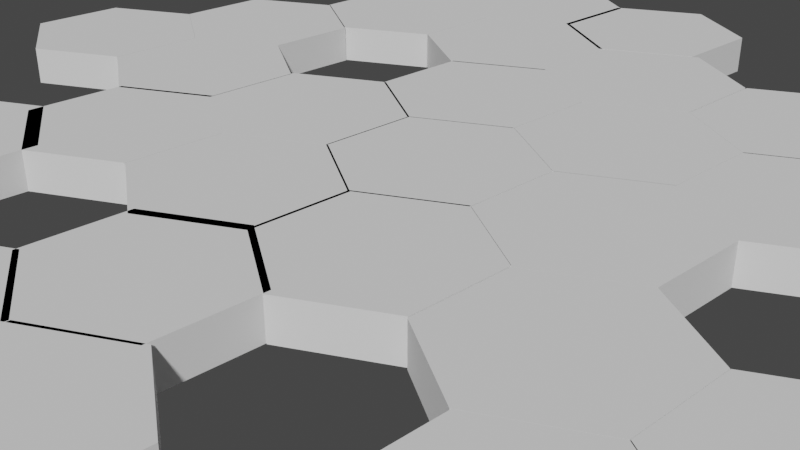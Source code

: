 # Source: collectible.blend  (saved by Blender 2.92.15; exported with 4.5.12 LTS)
import bpy
from mathutils import Matrix  # noqa: F401  (used for matrix-valued properties, if any)

bpy.ops.wm.read_factory_settings(use_empty=True)
scene = bpy.context.scene
scene.name = 'Scene'

# ---- collections
col_collection = bpy.data.collections.new('Collection'); scene.collection.children.link(col_collection)

# ---- world
world_world = bpy.data.worlds.new('World'); scene.world = world_world
world_world.use_nodes = True; world_world.node_tree.nodes.clear()
_N = world_world.node_tree.nodes; _L = world_world.node_tree.links
n0 = _N.new('ShaderNodeOutputWorld'); n0.name = 'World Output'; n0.location = (300, 300)
n1 = _N.new('ShaderNodeBackground'); n1.name = 'Background'; n1.location = (10, 300)
n1.inputs[0].default_value = (0.05088, 0.05088, 0.05088, 1.0)
_L.new(n1.outputs[0], n0.inputs[0])
n0.is_active_output = True
world_world.color = (0.05088, 0.05088, 0.05088)
world_world.use_sun_shadow = False
world_world.sun_shadow_jitter_overblur = 0.0

# ---- cameras
cam_camera = bpy.data.cameras.new('Camera')
cam_camera.clip_end = 100.0
cam_camera.ortho_scale = 7.314

# ---- meshes
me_cylinder_016 = bpy.data.meshes.new('Cylinder.016')
me_cylinder_016.from_pydata([(0.0, 1.27, -0.25), (0.0, 1.27, 0.25), (1.1, 0.635, -0.25), (1.1, 0.635, 0.25), (1.1, -0.635, -0.25), (1.1, -0.635, 0.25), (-1.11e-07, -1.27, -0.25), (-1.11e-07, -1.27, 0.25), (-1.1, -0.635, -0.25), (-1.1, -0.635, 0.25), (-1.1, 0.635, -0.25), (-1.1, 0.635, 0.25), (-6.649, -2.536, -0.25), (-6.649, -2.536, 0.25), (-5.549, -3.171, -0.25), (-5.549, -3.171, 0.25), (-5.549, -4.441, -0.25), (-5.549, -4.441, 0.25), (-6.649, -5.076, -0.25), (-6.649, -5.076, 0.25), (-7.749, -4.441, -0.25), (-7.749, -4.441, 0.25), (-7.749, -3.171, -0.25), (-7.749, -3.171, 0.25), (-4.44, -2.528, -0.25), (-4.44, -2.528, 0.25), (-3.34, -3.163, -0.25), (-3.34, -3.163, 0.25), (-3.34, -4.433, -0.25), (-3.34, -4.433, 0.25), (-4.44, -5.068, -0.25), (-4.44, -5.068, 0.25), (-5.54, -4.433, -0.25), (-5.54, -4.433, 0.25), (-5.54, -3.163, -0.25), (-5.54, -3.163, 0.25), (-5.553, -0.6293, -0.25), (-5.553, -0.6293, 0.25), (-4.453, -1.264, -0.25), (-4.453, -1.264, 0.25), (-4.453, -2.534, -0.25), (-4.453, -2.534, 0.25), (-5.553, -3.169, -0.25), (-5.553, -3.169, 0.25), (-6.653, -2.534, -0.25), (-6.653, -2.534, 0.25), (-6.653, -1.264, -0.25), (-6.653, -1.264, 0.25), (-5.545, -4.427, -0.25), (-5.545, -4.427, 0.25), (-4.445, -5.062, -0.25), (-4.445, -5.062, 0.25), (-4.445, -6.332, -0.25), (-4.445, -6.332, 0.25), (-5.545, -6.967, -0.25), (-5.545, -6.967, 0.25), (-6.645, -6.332, -0.25), (-6.645, -6.332, 0.25), (-6.645, -5.062, -0.25), (-6.645, -5.062, 0.25), (-3.331, -0.6255, -0.25), (-3.331, -0.6255, 0.25), (-2.231, -1.261, -0.25), (-2.231, -1.261, 0.25), (-2.231, -2.531, -0.25), (-2.231, -2.531, 0.25), (-3.331, -3.166, -0.25), (-3.331, -3.166, 0.25), (-4.431, -2.531, -0.25), (-4.431, -2.531, 0.25), (-4.431, -1.261, -0.25), (-4.431, -1.261, 0.25), (-4.453, -6.312, -0.25), (-4.453, -6.312, 0.25), (-3.353, -6.947, -0.25), (-3.353, -6.947, 0.25), (-3.353, -8.217, -0.25), (-3.353, -8.217, 0.25), (-4.453, -8.852, -0.25), (-4.453, -8.852, 0.25), (-5.553, -8.217, -0.25), (-5.553, -8.217, 0.25), (-5.553, -6.947, -0.25), (-5.553, -6.947, 0.25), (-2.235, 1.281, -0.25), (-2.235, 1.281, 0.25), (-1.135, 0.6465, -0.25), (-1.135, 0.6465, 0.25), (-1.135, -0.6235, -0.25), (-1.135, -0.6235, 0.25), (-2.235, -1.259, -0.25), (-2.235, -1.259, 0.25), (-3.334, -0.6235, -0.25), (-3.334, -0.6235, 0.25), (-3.334, 0.6465, -0.25), (-3.334, 0.6465, 0.25), (-3.331, -4.424, -0.25), (-3.331, -4.424, 0.25), (-2.231, -5.059, -0.25), (-2.231, -5.059, 0.25), (-2.231, -6.329, -0.25), (-2.231, -6.329, 0.25), (-3.331, -6.964, -0.25), (-3.331, -6.964, 0.25), (-4.431, -6.329, -0.25), (-4.431, -6.329, 0.25), (-4.431, -5.059, -0.25), (-4.431, -5.059, 0.25), (-1.122, 3.185, -0.25), (-1.122, 3.185, 0.25), (-0.02234, 2.55, -0.25), (-0.02234, 2.55, 0.25), (-0.02234, 1.28, -0.25), (-0.02234, 1.28, 0.25), (-1.122, 0.6455, -0.25), (-1.122, 0.6455, 0.25), (-2.222, 1.28, -0.25), (-2.222, 1.28, 0.25), (-2.222, 2.55, -0.25), (-2.222, 2.55, 0.25), (-2.235, -2.517, -0.25), (-2.235, -2.517, 0.25), (-1.135, -3.152, -0.25), (-1.135, -3.152, 0.25), (-1.135, -4.422, -0.25), (-1.135, -4.422, 0.25), (-2.235, -5.057, -0.25), (-2.235, -5.057, 0.25), (-3.334, -4.422, -0.25), (-3.334, -4.422, 0.25), (-3.334, -3.152, -0.25), (-3.334, -3.152, 0.25), (-0.02847, -2.517, -0.25), (-0.02847, -2.517, 0.25), (1.071, -3.152, -0.25), (1.071, -3.152, 0.25), (1.071, -4.422, -0.25), (1.071, -4.422, 0.25), (-0.02847, -5.057, -0.25), (-0.02847, -5.057, 0.25), (-1.128, -4.422, -0.25), (-1.128, -4.422, 0.25), (-1.128, -3.152, -0.25), (-1.128, -3.152, 0.25), (2.18, -2.509, -0.25), (2.18, -2.509, 0.25), (3.28, -3.144, -0.25), (3.28, -3.144, 0.25), (3.28, -4.414, -0.25), (3.28, -4.414, 0.25), (2.18, -5.049, -0.25), (2.18, -5.049, 0.25), (1.081, -4.414, -0.25), (1.081, -4.414, 0.25), (1.081, -3.144, -0.25), (1.081, -3.144, 0.25), (1.068, -0.6097, -0.25), (1.068, -0.6097, 0.25), (2.168, -1.245, -0.25), (2.168, -1.245, 0.25), (2.168, -2.515, -0.25), (2.168, -2.515, 0.25), (1.068, -3.15, -0.25), (1.068, -3.15, 0.25), (-0.03181, -2.515, -0.25), (-0.03181, -2.515, 0.25), (-0.03181, -1.245, -0.25), (-0.03181, -1.245, 0.25), (-0.02847, -6.332, -0.25), (-0.02847, -6.332, 0.25), (1.071, -6.967, -0.25), (1.071, -6.967, 0.25), (1.071, -8.237, -0.25), (1.071, -8.237, 0.25), (-0.02847, -8.872, -0.25), (-0.02847, -8.872, 0.25), (-1.128, -8.237, -0.25), (-1.128, -8.237, 0.25), (-1.128, -6.967, -0.25), (-1.128, -6.967, 0.25), (2.18, -6.324, -0.25), (2.18, -6.324, 0.25), (3.28, -6.959, -0.25), (3.28, -6.959, 0.25), (3.28, -8.229, -0.25), (3.28, -8.229, 0.25), (2.18, -8.864, -0.25), (2.18, -8.864, 0.25), (1.081, -8.229, -0.25), (1.081, -8.229, 0.25), (1.081, -6.959, -0.25), (1.081, -6.959, 0.25), (1.068, -4.425, -0.25), (1.068, -4.425, 0.25), (2.168, -5.06, -0.25), (2.168, -5.06, 0.25), (2.168, -6.33, -0.25), (2.168, -6.33, 0.25), (1.068, -6.965, -0.25), (1.068, -6.965, 0.25), (-0.03181, -6.33, -0.25), (-0.03181, -6.33, 0.25), (-0.03181, -5.06, -0.25), (-0.03181, -5.06, 0.25), (-1.122, -8.231, -0.25), (-1.122, -8.231, 0.25), (-0.02234, -8.866, -0.25), (-0.02234, -8.866, 0.25), (-0.02234, -10.14, -0.25), (-0.02234, -10.14, 0.25), (-1.122, -10.77, -0.25), (-1.122, -10.77, 0.25), (-2.222, -10.14, -0.25), (-2.222, -10.14, 0.25), (-2.222, -8.866, -0.25), (-2.222, -8.866, 0.25), (-2.235, -6.332, -0.25), (-2.235, -6.332, 0.25), (-1.135, -6.967, -0.25), (-1.135, -6.967, 0.25), (-1.135, -8.237, -0.25), (-1.135, -8.237, 0.25), (-2.235, -8.872, -0.25), (-2.235, -8.872, 0.25), (-3.334, -8.237, -0.25), (-3.334, -8.237, 0.25), (-3.334, -6.967, -0.25), (-3.334, -6.967, 0.25), (-8.826, -6.332, -0.25), (-8.826, -6.332, 0.25), (-7.726, -6.967, -0.25), (-7.726, -6.967, 0.25), (-7.726, -8.237, -0.25), (-7.726, -8.237, 0.25), (-8.826, -8.872, -0.25), (-8.826, -8.872, 0.25), (-9.926, -8.237, -0.25), (-9.926, -8.237, 0.25), (-9.926, -6.967, -0.25), (-9.926, -6.967, 0.25), (-6.617, -6.324, -0.25), (-6.617, -6.324, 0.25), (-5.517, -6.959, -0.25), (-5.517, -6.959, 0.25), (-5.517, -8.229, -0.25), (-5.517, -8.229, 0.25), (-6.617, -8.864, -0.25), (-6.617, -8.864, 0.25), (-7.717, -8.229, -0.25), (-7.717, -8.229, 0.25), (-7.717, -6.959, -0.25), (-7.717, -6.959, 0.25), (-7.729, -4.425, -0.25), (-7.729, -4.425, 0.25), (-6.63, -5.06, -0.25), (-6.63, -5.06, 0.25), (-6.63, -6.33, -0.25), (-6.63, -6.33, 0.25), (-7.729, -6.965, -0.25), (-7.729, -6.965, 0.25), (-8.829, -6.33, -0.25), (-8.829, -6.33, 0.25), (-8.829, -5.06, -0.25), (-8.829, -5.06, 0.25), (-6.634, -9.976, -0.25), (-6.634, -9.976, 0.25), (-5.534, -10.61, -0.25), (-5.534, -10.61, 0.25), (-5.534, -11.88, -0.25), (-5.534, -11.88, 0.25), (-6.634, -12.52, -0.25), (-6.634, -12.52, 0.25), (-7.734, -11.88, -0.25), (-7.734, -11.88, 0.25), (-7.734, -10.61, -0.25), (-7.734, -10.61, 0.25), (-4.425, -9.968, -0.25), (-4.425, -9.968, 0.25), (-3.325, -10.6, -0.25), (-3.325, -10.6, 0.25), (-3.325, -11.87, -0.25), (-3.325, -11.87, 0.25), (-4.425, -12.51, -0.25), (-4.425, -12.51, 0.25), (-5.525, -11.87, -0.25), (-5.525, -11.87, 0.25), (-5.525, -10.6, -0.25), (-5.525, -10.6, 0.25), (-5.566, -8.126, -0.25), (-5.566, -8.126, 0.25), (-4.466, -8.761, -0.25), (-4.466, -8.761, 0.25), (-4.466, -10.03, -0.25), (-4.466, -10.03, 0.25), (-5.566, -10.67, -0.25), (-5.566, -10.67, 0.25), (-6.666, -10.03, -0.25), (-6.666, -10.03, 0.25), (-6.666, -8.761, -0.25), (-6.666, -8.761, 0.25), (-11.02, -9.948, -0.25), (-11.02, -9.948, 0.25), (-9.918, -10.58, -0.25), (-9.918, -10.58, 0.25), (-9.918, -11.85, -0.25), (-9.918, -11.85, 0.25), (-11.02, -12.49, -0.25), (-11.02, -12.49, 0.25), (-12.12, -11.85, -0.25), (-12.12, -11.85, 0.25), (-12.12, -10.58, -0.25), (-12.12, -10.58, 0.25), (-8.809, -9.94, -0.25), (-8.809, -9.94, 0.25), (-7.709, -10.57, -0.25), (-7.709, -10.57, 0.25), (-7.709, -11.84, -0.25), (-7.709, -11.84, 0.25), (-8.809, -12.48, -0.25), (-8.809, -12.48, 0.25), (-9.909, -11.84, -0.25), (-9.909, -11.84, 0.25), (-9.909, -10.57, -0.25), (-9.909, -10.57, 0.25), (-9.922, -8.041, -0.25), (-9.922, -8.041, 0.25), (-8.822, -8.676, -0.25), (-8.822, -8.676, 0.25), (-8.822, -9.946, -0.25), (-8.822, -9.946, 0.25), (-9.922, -10.58, -0.25), (-9.922, -10.58, 0.25), (-11.02, -9.946, -0.25), (-11.02, -9.946, 0.25), (-11.02, -8.676, -0.25), (-11.02, -8.676, 0.25), (-9.965, -0.666, -0.25), (-9.965, -0.666, 0.25), (-8.865, -1.301, -0.25), (-8.865, -1.301, 0.25), (-8.865, -2.571, -0.25), (-8.865, -2.571, 0.25), (-9.965, -3.206, -0.25), (-9.965, -3.206, 0.25), (-11.06, -2.571, -0.25), (-11.06, -2.571, 0.25), (-11.06, -1.301, -0.25), (-11.06, -1.301, 0.25), (-7.756, -0.6581, -0.25), (-7.756, -0.6581, 0.25), (-6.656, -1.293, -0.25), (-6.656, -1.293, 0.25), (-6.656, -2.563, -0.25), (-6.656, -2.563, 0.25), (-7.756, -3.198, -0.25), (-7.756, -3.198, 0.25), (-8.856, -2.563, -0.25), (-8.856, -2.563, 0.25), (-8.856, -1.293, -0.25), (-8.856, -1.293, 0.25), (-8.868, 1.241, -0.25), (-8.868, 1.241, 0.25), (-7.768, 0.6059, -0.25), (-7.768, 0.6059, 0.25), (-7.768, -0.6641, -0.25), (-7.768, -0.6641, 0.25), (-8.868, -1.299, -0.25), (-8.868, -1.299, 0.25), (-9.968, -0.6641, -0.25), (-9.968, -0.6641, 0.25), (-9.968, 0.6059, -0.25), (-9.968, 0.6059, 0.25), (-12.13, -4.481, -0.25), (-12.13, -4.481, 0.25), (-11.03, -5.116, -0.25), (-11.03, -5.116, 0.25), (-11.03, -6.386, -0.25), (-11.03, -6.386, 0.25), (-12.13, -7.021, -0.25), (-12.13, -7.021, 0.25), (-13.23, -6.386, -0.25), (-13.23, -6.386, 0.25), (-13.23, -5.116, -0.25), (-13.23, -5.116, 0.25), (-9.92, -4.473, -0.25), (-9.92, -4.473, 0.25), (-8.82, -5.108, -0.25), (-8.82, -5.108, 0.25), (-8.82, -6.378, -0.25), (-8.82, -6.378, 0.25), (-9.92, -7.013, -0.25), (-9.92, -7.013, 0.25), (-11.02, -6.378, -0.25), (-11.02, -6.378, 0.25), (-11.02, -5.108, -0.25), (-11.02, -5.108, 0.25), (-11.03, -2.574, -0.25), (-11.03, -2.574, 0.25), (-9.932, -3.209, -0.25), (-9.932, -3.209, 0.25), (-9.932, -4.479, -0.25), (-9.932, -4.479, 0.25), (-11.03, -5.114, -0.25), (-11.03, -5.114, 0.25), (-12.13, -4.479, -0.25), (-12.13, -4.479, 0.25), (-12.13, -3.209, -0.25), (-12.13, -3.209, 0.25), (-6.733, 1.241, -0.25), (-6.733, 1.241, 0.25), (-5.633, 0.6059, -0.25), (-5.633, 0.6059, 0.25), (-5.633, -0.6641, -0.25), (-5.633, -0.6641, 0.25), (-6.733, -1.299, -0.25), (-6.733, -1.299, 0.25), (-7.833, -0.6641, -0.25), (-7.833, -0.6641, 0.25), (-7.833, 0.6059, -0.25), (-7.833, 0.6059, 0.25)], [], [(0, 1, 3, 2), (2, 3, 5, 4), (4, 5, 7, 6), (6, 7, 9, 8), (3, 1, 11, 9, 7, 5), (8, 9, 11, 10), (10, 11, 1, 0), (0, 2, 4, 6, 8, 10), (12, 13, 15, 14), (14, 15, 17, 16), (16, 17, 19, 18), (18, 19, 21, 20), (15, 13, 23, 21, 19, 17), (20, 21, 23, 22), (22, 23, 13, 12), (12, 14, 16, 18, 20, 22), (24, 25, 27, 26), (26, 27, 29, 28), (28, 29, 31, 30), (30, 31, 33, 32), (27, 25, 35, 33, 31, 29), (32, 33, 35, 34), (34, 35, 25, 24), (24, 26, 28, 30, 32, 34), (36, 37, 39, 38), (38, 39, 41, 40), (40, 41, 43, 42), (42, 43, 45, 44), (39, 37, 47, 45, 43, 41), (44, 45, 47, 46), (46, 47, 37, 36), (36, 38, 40, 42, 44, 46), (48, 49, 51, 50), (50, 51, 53, 52), (52, 53, 55, 54), (54, 55, 57, 56), (51, 49, 59, 57, 55, 53), (56, 57, 59, 58), (58, 59, 49, 48), (48, 50, 52, 54, 56, 58), (60, 61, 63, 62), (62, 63, 65, 64), (64, 65, 67, 66), (66, 67, 69, 68), (63, 61, 71, 69, 67, 65), (68, 69, 71, 70), (70, 71, 61, 60), (60, 62, 64, 66, 68, 70), (72, 73, 75, 74), (74, 75, 77, 76), (76, 77, 79, 78), (78, 79, 81, 80), (75, 73, 83, 81, 79, 77), (80, 81, 83, 82), (82, 83, 73, 72), (72, 74, 76, 78, 80, 82), (84, 85, 87, 86), (86, 87, 89, 88), (88, 89, 91, 90), (90, 91, 93, 92), (87, 85, 95, 93, 91, 89), (92, 93, 95, 94), (94, 95, 85, 84), (84, 86, 88, 90, 92, 94), (96, 97, 99, 98), (98, 99, 101, 100), (100, 101, 103, 102), (102, 103, 105, 104), (99, 97, 107, 105, 103, 101), (104, 105, 107, 106), (106, 107, 97, 96), (96, 98, 100, 102, 104, 106), (108, 109, 111, 110), (110, 111, 113, 112), (112, 113, 115, 114), (114, 115, 117, 116), (111, 109, 119, 117, 115, 113), (116, 117, 119, 118), (118, 119, 109, 108), (108, 110, 112, 114, 116, 118), (120, 121, 123, 122), (122, 123, 125, 124), (124, 125, 127, 126), (126, 127, 129, 128), (123, 121, 131, 129, 127, 125), (128, 129, 131, 130), (130, 131, 121, 120), (120, 122, 124, 126, 128, 130), (132, 133, 135, 134), (134, 135, 137, 136), (136, 137, 139, 138), (138, 139, 141, 140), (135, 133, 143, 141, 139, 137), (140, 141, 143, 142), (142, 143, 133, 132), (132, 134, 136, 138, 140, 142), (144, 145, 147, 146), (146, 147, 149, 148), (148, 149, 151, 150), (150, 151, 153, 152), (147, 145, 155, 153, 151, 149), (152, 153, 155, 154), (154, 155, 145, 144), (144, 146, 148, 150, 152, 154), (156, 157, 159, 158), (158, 159, 161, 160), (160, 161, 163, 162), (162, 163, 165, 164), (159, 157, 167, 165, 163, 161), (164, 165, 167, 166), (166, 167, 157, 156), (156, 158, 160, 162, 164, 166), (168, 169, 171, 170), (170, 171, 173, 172), (172, 173, 175, 174), (174, 175, 177, 176), (171, 169, 179, 177, 175, 173), (176, 177, 179, 178), (178, 179, 169, 168), (168, 170, 172, 174, 176, 178), (180, 181, 183, 182), (182, 183, 185, 184), (184, 185, 187, 186), (186, 187, 189, 188), (183, 181, 191, 189, 187, 185), (188, 189, 191, 190), (190, 191, 181, 180), (180, 182, 184, 186, 188, 190), (192, 193, 195, 194), (194, 195, 197, 196), (196, 197, 199, 198), (198, 199, 201, 200), (195, 193, 203, 201, 199, 197), (200, 201, 203, 202), (202, 203, 193, 192), (192, 194, 196, 198, 200, 202), (204, 205, 207, 206), (206, 207, 209, 208), (208, 209, 211, 210), (210, 211, 213, 212), (207, 205, 215, 213, 211, 209), (212, 213, 215, 214), (214, 215, 205, 204), (204, 206, 208, 210, 212, 214), (216, 217, 219, 218), (218, 219, 221, 220), (220, 221, 223, 222), (222, 223, 225, 224), (219, 217, 227, 225, 223, 221), (224, 225, 227, 226), (226, 227, 217, 216), (216, 218, 220, 222, 224, 226), (228, 229, 231, 230), (230, 231, 233, 232), (232, 233, 235, 234), (234, 235, 237, 236), (231, 229, 239, 237, 235, 233), (236, 237, 239, 238), (238, 239, 229, 228), (228, 230, 232, 234, 236, 238), (240, 241, 243, 242), (242, 243, 245, 244), (244, 245, 247, 246), (246, 247, 249, 248), (243, 241, 251, 249, 247, 245), (248, 249, 251, 250), (250, 251, 241, 240), (240, 242, 244, 246, 248, 250), (252, 253, 255, 254), (254, 255, 257, 256), (256, 257, 259, 258), (258, 259, 261, 260), (255, 253, 263, 261, 259, 257), (260, 261, 263, 262), (262, 263, 253, 252), (252, 254, 256, 258, 260, 262), (264, 265, 267, 266), (266, 267, 269, 268), (268, 269, 271, 270), (270, 271, 273, 272), (267, 265, 275, 273, 271, 269), (272, 273, 275, 274), (274, 275, 265, 264), (264, 266, 268, 270, 272, 274), (276, 277, 279, 278), (278, 279, 281, 280), (280, 281, 283, 282), (282, 283, 285, 284), (279, 277, 287, 285, 283, 281), (284, 285, 287, 286), (286, 287, 277, 276), (276, 278, 280, 282, 284, 286), (288, 289, 291, 290), (290, 291, 293, 292), (292, 293, 295, 294), (294, 295, 297, 296), (291, 289, 299, 297, 295, 293), (296, 297, 299, 298), (298, 299, 289, 288), (288, 290, 292, 294, 296, 298), (300, 301, 303, 302), (302, 303, 305, 304), (304, 305, 307, 306), (306, 307, 309, 308), (303, 301, 311, 309, 307, 305), (308, 309, 311, 310), (310, 311, 301, 300), (300, 302, 304, 306, 308, 310), (312, 313, 315, 314), (314, 315, 317, 316), (316, 317, 319, 318), (318, 319, 321, 320), (315, 313, 323, 321, 319, 317), (320, 321, 323, 322), (322, 323, 313, 312), (312, 314, 316, 318, 320, 322), (324, 325, 327, 326), (326, 327, 329, 328), (328, 329, 331, 330), (330, 331, 333, 332), (327, 325, 335, 333, 331, 329), (332, 333, 335, 334), (334, 335, 325, 324), (324, 326, 328, 330, 332, 334), (336, 337, 339, 338), (338, 339, 341, 340), (340, 341, 343, 342), (342, 343, 345, 344), (339, 337, 347, 345, 343, 341), (344, 345, 347, 346), (346, 347, 337, 336), (336, 338, 340, 342, 344, 346), (348, 349, 351, 350), (350, 351, 353, 352), (352, 353, 355, 354), (354, 355, 357, 356), (351, 349, 359, 357, 355, 353), (356, 357, 359, 358), (358, 359, 349, 348), (348, 350, 352, 354, 356, 358), (360, 361, 363, 362), (362, 363, 365, 364), (364, 365, 367, 366), (366, 367, 369, 368), (363, 361, 371, 369, 367, 365), (368, 369, 371, 370), (370, 371, 361, 360), (360, 362, 364, 366, 368, 370), (372, 373, 375, 374), (374, 375, 377, 376), (376, 377, 379, 378), (378, 379, 381, 380), (375, 373, 383, 381, 379, 377), (380, 381, 383, 382), (382, 383, 373, 372), (372, 374, 376, 378, 380, 382), (384, 385, 387, 386), (386, 387, 389, 388), (388, 389, 391, 390), (390, 391, 393, 392), (387, 385, 395, 393, 391, 389), (392, 393, 395, 394), (394, 395, 385, 384), (384, 386, 388, 390, 392, 394), (396, 397, 399, 398), (398, 399, 401, 400), (400, 401, 403, 402), (402, 403, 405, 404), (399, 397, 407, 405, 403, 401), (404, 405, 407, 406), (406, 407, 397, 396), (396, 398, 400, 402, 404, 406), (408, 409, 411, 410), (410, 411, 413, 412), (412, 413, 415, 414), (414, 415, 417, 416), (411, 409, 419, 417, 415, 413), (416, 417, 419, 418), (418, 419, 409, 408), (408, 410, 412, 414, 416, 418)])
_uv = me_cylinder_016.uv_layers.new(name='UVMap')
_uv.uv.foreach_set('vector', [1.0, 0.5, 1.0, 1.0, 0.8333, 1.0, 0.8333, 0.5, 0.8333, 0.5, 0.8333, 1.0, 0.6667, 1.0, 0.6667, 0.5, 0.6667, 0.5, 0.6667, 1.0, 0.5, 1.0, 0.5, 0.5, 0.5, 0.5, 0.5, 1.0, 0.3333, 1.0, 0.3333, 0.5, 0.4578, 0.37, 0.25, 0.49, 0.04215, 0.37, 0.04215, 0.13, 0.25, 0.01, 0.4578, 0.13, 0.3333, 0.5, 0.3333, 1.0, 0.1667, 1.0, 0.1667, 0.5, 0.1667, 0.5, 0.1667, 1.0, -8.941e-08, 1.0, -8.941e-08, 0.5, 0.75, 0.49, 0.9578, 0.37, 0.9578, 0.13, 0.75, 0.01, 0.5422, 0.13, 0.5422, 0.37, 1.0, 0.5, 1.0, 1.0, 0.8333, 1.0, 0.8333, 0.5, 0.8333, 0.5, 0.8333, 1.0, 0.6667, 1.0, 0.6667, 0.5, 0.6667, 0.5, 0.6667, 1.0, 0.5, 1.0, 0.5, 0.5, 0.5, 0.5, 0.5, 1.0, 0.3333, 1.0, 0.3333, 0.5, 0.4578, 0.37, 0.25, 0.49, 0.04215, 0.37, 0.04215, 0.13, 0.25, 0.01, 0.4578, 0.13, 0.3333, 0.5, 0.3333, 1.0, 0.1667, 1.0, 0.1667, 0.5, 0.1667, 0.5, 0.1667, 1.0, -8.941e-08, 1.0, -8.941e-08, 0.5, 0.75, 0.49, 0.9578, 0.37, 0.9578, 0.13, 0.75, 0.01, 0.5422, 0.13, 0.5422, 0.37, 1.0, 0.5, 1.0, 1.0, 0.8333, 1.0, 0.8333, 0.5, 0.8333, 0.5, 0.8333, 1.0, 0.6667, 1.0, 0.6667, 0.5, 0.6667, 0.5, 0.6667, 1.0, 0.5, 1.0, 0.5, 0.5, 0.5, 0.5, 0.5, 1.0, 0.3333, 1.0, 0.3333, 0.5, 0.4578, 0.37, 0.25, 0.49, 0.04215, 0.37, 0.04215, 0.13, 0.25, 0.01, 0.4578, 0.13, 0.3333, 0.5, 0.3333, 1.0, 0.1667, 1.0, 0.1667, 0.5, 0.1667, 0.5, 0.1667, 1.0, -8.941e-08, 1.0, -8.941e-08, 0.5, 0.75, 0.49, 0.9578, 0.37, 0.9578, 0.13, 0.75, 0.01, 0.5422, 0.13, 0.5422, 0.37, 1.0, 0.5, 1.0, 1.0, 0.8333, 1.0, 0.8333, 0.5, 0.8333, 0.5, 0.8333, 1.0, 0.6667, 1.0, 0.6667, 0.5, 0.6667, 0.5, 0.6667, 1.0, 0.5, 1.0, 0.5, 0.5, 0.5, 0.5, 0.5, 1.0, 0.3333, 1.0, 0.3333, 0.5, 0.4578, 0.37, 0.25, 0.49, 0.04215, 0.37, 0.04215, 0.13, 0.25, 0.01, 0.4578, 0.13, 0.3333, 0.5, 0.3333, 1.0, 0.1667, 1.0, 0.1667, 0.5, 0.1667, 0.5, 0.1667, 1.0, -8.941e-08, 1.0, -8.941e-08, 0.5, 0.75, 0.49, 0.9578, 0.37, 0.9578, 0.13, 0.75, 0.01, 0.5422, 0.13, 0.5422, 0.37, 1.0, 0.5, 1.0, 1.0, 0.8333, 1.0, 0.8333, 0.5, 0.8333, 0.5, 0.8333, 1.0, 0.6667, 1.0, 0.6667, 0.5, 0.6667, 0.5, 0.6667, 1.0, 0.5, 1.0, 0.5, 0.5, 0.5, 0.5, 0.5, 1.0, 0.3333, 1.0, 0.3333, 0.5, 0.4578, 0.37, 0.25, 0.49, 0.04215, 0.37, 0.04215, 0.13, 0.25, 0.01, 0.4578, 0.13, 0.3333, 0.5, 0.3333, 1.0, 0.1667, 1.0, 0.1667, 0.5, 0.1667, 0.5, 0.1667, 1.0, -8.941e-08, 1.0, -8.941e-08, 0.5, 0.75, 0.49, 0.9578, 0.37, 0.9578, 0.13, 0.75, 0.01, 0.5422, 0.13, 0.5422, 0.37, 1.0, 0.5, 1.0, 1.0, 0.8333, 1.0, 0.8333, 0.5, 0.8333, 0.5, 0.8333, 1.0, 0.6667, 1.0, 0.6667, 0.5, 0.6667, 0.5, 0.6667, 1.0, 0.5, 1.0, 0.5, 0.5, 0.5, 0.5, 0.5, 1.0, 0.3333, 1.0, 0.3333, 0.5, 0.4578, 0.37, 0.25, 0.49, 0.04215, 0.37, 0.04215, 0.13, 0.25, 0.01, 0.4578, 0.13, 0.3333, 0.5, 0.3333, 1.0, 0.1667, 1.0, 0.1667, 0.5, 0.1667, 0.5, 0.1667, 1.0, -8.941e-08, 1.0, -8.941e-08, 0.5, 0.75, 0.49, 0.9578, 0.37, 0.9578, 0.13, 0.75, 0.01, 0.5422, 0.13, 0.5422, 0.37, 1.0, 0.5, 1.0, 1.0, 0.8333, 1.0, 0.8333, 0.5, 0.8333, 0.5, 0.8333, 1.0, 0.6667, 1.0, 0.6667, 0.5, 0.6667, 0.5, 0.6667, 1.0, 0.5, 1.0, 0.5, 0.5, 0.5, 0.5, 0.5, 1.0, 0.3333, 1.0, 0.3333, 0.5, 0.4578, 0.37, 0.25, 0.49, 0.04215, 0.37, 0.04215, 0.13, 0.25, 0.01, 0.4578, 0.13, 0.3333, 0.5, 0.3333, 1.0, 0.1667, 1.0, 0.1667, 0.5, 0.1667, 0.5, 0.1667, 1.0, -8.941e-08, 1.0, -8.941e-08, 0.5, 0.75, 0.49, 0.9578, 0.37, 0.9578, 0.13, 0.75, 0.01, 0.5422, 0.13, 0.5422, 0.37, 1.0, 0.5, 1.0, 1.0, 0.8333, 1.0, 0.8333, 0.5, 0.8333, 0.5, 0.8333, 1.0, 0.6667, 1.0, 0.6667, 0.5, 0.6667, 0.5, 0.6667, 1.0, 0.5, 1.0, 0.5, 0.5, 0.5, 0.5, 0.5, 1.0, 0.3333, 1.0, 0.3333, 0.5, 0.4578, 0.37, 0.25, 0.49, 0.04215, 0.37, 0.04215, 0.13, 0.25, 0.01, 0.4578, 0.13, 0.3333, 0.5, 0.3333, 1.0, 0.1667, 1.0, 0.1667, 0.5, 0.1667, 0.5, 0.1667, 1.0, -8.941e-08, 1.0, -8.941e-08, 0.5, 0.75, 0.49, 0.9578, 0.37, 0.9578, 0.13, 0.75, 0.01, 0.5422, 0.13, 0.5422, 0.37, 1.0, 0.5, 1.0, 1.0, 0.8333, 1.0, 0.8333, 0.5, 0.8333, 0.5, 0.8333, 1.0, 0.6667, 1.0, 0.6667, 0.5, 0.6667, 0.5, 0.6667, 1.0, 0.5, 1.0, 0.5, 0.5, 0.5, 0.5, 0.5, 1.0, 0.3333, 1.0, 0.3333, 0.5, 0.4578, 0.37, 0.25, 0.49, 0.04215, 0.37, 0.04215, 0.13, 0.25, 0.01, 0.4578, 0.13, 0.3333, 0.5, 0.3333, 1.0, 0.1667, 1.0, 0.1667, 0.5, 0.1667, 0.5, 0.1667, 1.0, -8.941e-08, 1.0, -8.941e-08, 0.5, 0.75, 0.49, 0.9578, 0.37, 0.9578, 0.13, 0.75, 0.01, 0.5422, 0.13, 0.5422, 0.37, 1.0, 0.5, 1.0, 1.0, 0.8333, 1.0, 0.8333, 0.5, 0.8333, 0.5, 0.8333, 1.0, 0.6667, 1.0, 0.6667, 0.5, 0.6667, 0.5, 0.6667, 1.0, 0.5, 1.0, 0.5, 0.5, 0.5, 0.5, 0.5, 1.0, 0.3333, 1.0, 0.3333, 0.5, 0.4578, 0.37, 0.25, 0.49, 0.04215, 0.37, 0.04215, 0.13, 0.25, 0.01, 0.4578, 0.13, 0.3333, 0.5, 0.3333, 1.0, 0.1667, 1.0, 0.1667, 0.5, 0.1667, 0.5, 0.1667, 1.0, -8.941e-08, 1.0, -8.941e-08, 0.5, 0.75, 0.49, 0.9578, 0.37, 0.9578, 0.13, 0.75, 0.01, 0.5422, 0.13, 0.5422, 0.37, 1.0, 0.5, 1.0, 1.0, 0.8333, 1.0, 0.8333, 0.5, 0.8333, 0.5, 0.8333, 1.0, 0.6667, 1.0, 0.6667, 0.5, 0.6667, 0.5, 0.6667, 1.0, 0.5, 1.0, 0.5, 0.5, 0.5, 0.5, 0.5, 1.0, 0.3333, 1.0, 0.3333, 0.5, 0.4578, 0.37, 0.25, 0.49, 0.04215, 0.37, 0.04215, 0.13, 0.25, 0.01, 0.4578, 0.13, 0.3333, 0.5, 0.3333, 1.0, 0.1667, 1.0, 0.1667, 0.5, 0.1667, 0.5, 0.1667, 1.0, -8.941e-08, 1.0, -8.941e-08, 0.5, 0.75, 0.49, 0.9578, 0.37, 0.9578, 0.13, 0.75, 0.01, 0.5422, 0.13, 0.5422, 0.37, 1.0, 0.5, 1.0, 1.0, 0.8333, 1.0, 0.8333, 0.5, 0.8333, 0.5, 0.8333, 1.0, 0.6667, 1.0, 0.6667, 0.5, 0.6667, 0.5, 0.6667, 1.0, 0.5, 1.0, 0.5, 0.5, 0.5, 0.5, 0.5, 1.0, 0.3333, 1.0, 0.3333, 0.5, 0.4578, 0.37, 0.25, 0.49, 0.04215, 0.37, 0.04215, 0.13, 0.25, 0.01, 0.4578, 0.13, 0.3333, 0.5, 0.3333, 1.0, 0.1667, 1.0, 0.1667, 0.5, 0.1667, 0.5, 0.1667, 1.0, -8.941e-08, 1.0, -8.941e-08, 0.5, 0.75, 0.49, 0.9578, 0.37, 0.9578, 0.13, 0.75, 0.01, 0.5422, 0.13, 0.5422, 0.37, 1.0, 0.5, 1.0, 1.0, 0.8333, 1.0, 0.8333, 0.5, 0.8333, 0.5, 0.8333, 1.0, 0.6667, 1.0, 0.6667, 0.5, 0.6667, 0.5, 0.6667, 1.0, 0.5, 1.0, 0.5, 0.5, 0.5, 0.5, 0.5, 1.0, 0.3333, 1.0, 0.3333, 0.5, 0.4578, 0.37, 0.25, 0.49, 0.04215, 0.37, 0.04215, 0.13, 0.25, 0.01, 0.4578, 0.13, 0.3333, 0.5, 0.3333, 1.0, 0.1667, 1.0, 0.1667, 0.5, 0.1667, 0.5, 0.1667, 1.0, -8.941e-08, 1.0, -8.941e-08, 0.5, 0.75, 0.49, 0.9578, 0.37, 0.9578, 0.13, 0.75, 0.01, 0.5422, 0.13, 0.5422, 0.37, 1.0, 0.5, 1.0, 1.0, 0.8333, 1.0, 0.8333, 0.5, 0.8333, 0.5, 0.8333, 1.0, 0.6667, 1.0, 0.6667, 0.5, 0.6667, 0.5, 0.6667, 1.0, 0.5, 1.0, 0.5, 0.5, 0.5, 0.5, 0.5, 1.0, 0.3333, 1.0, 0.3333, 0.5, 0.4578, 0.37, 0.25, 0.49, 0.04215, 0.37, 0.04215, 0.13, 0.25, 0.01, 0.4578, 0.13, 0.3333, 0.5, 0.3333, 1.0, 0.1667, 1.0, 0.1667, 0.5, 0.1667, 0.5, 0.1667, 1.0, -8.941e-08, 1.0, -8.941e-08, 0.5, 0.75, 0.49, 0.9578, 0.37, 0.9578, 0.13, 0.75, 0.01, 0.5422, 0.13, 0.5422, 0.37, 1.0, 0.5, 1.0, 1.0, 0.8333, 1.0, 0.8333, 0.5, 0.8333, 0.5, 0.8333, 1.0, 0.6667, 1.0, 0.6667, 0.5, 0.6667, 0.5, 0.6667, 1.0, 0.5, 1.0, 0.5, 0.5, 0.5, 0.5, 0.5, 1.0, 0.3333, 1.0, 0.3333, 0.5, 0.4578, 0.37, 0.25, 0.49, 0.04215, 0.37, 0.04215, 0.13, 0.25, 0.01, 0.4578, 0.13, 0.3333, 0.5, 0.3333, 1.0, 0.1667, 1.0, 0.1667, 0.5, 0.1667, 0.5, 0.1667, 1.0, -8.941e-08, 1.0, -8.941e-08, 0.5, 0.75, 0.49, 0.9578, 0.37, 0.9578, 0.13, 0.75, 0.01, 0.5422, 0.13, 0.5422, 0.37, 1.0, 0.5, 1.0, 1.0, 0.8333, 1.0, 0.8333, 0.5, 0.8333, 0.5, 0.8333, 1.0, 0.6667, 1.0, 0.6667, 0.5, 0.6667, 0.5, 0.6667, 1.0, 0.5, 1.0, 0.5, 0.5, 0.5, 0.5, 0.5, 1.0, 0.3333, 1.0, 0.3333, 0.5, 0.4578, 0.37, 0.25, 0.49, 0.04215, 0.37, 0.04215, 0.13, 0.25, 0.01, 0.4578, 0.13, 0.3333, 0.5, 0.3333, 1.0, 0.1667, 1.0, 0.1667, 0.5, 0.1667, 0.5, 0.1667, 1.0, -8.941e-08, 1.0, -8.941e-08, 0.5, 0.75, 0.49, 0.9578, 0.37, 0.9578, 0.13, 0.75, 0.01, 0.5422, 0.13, 0.5422, 0.37, 1.0, 0.5, 1.0, 1.0, 0.8333, 1.0, 0.8333, 0.5, 0.8333, 0.5, 0.8333, 1.0, 0.6667, 1.0, 0.6667, 0.5, 0.6667, 0.5, 0.6667, 1.0, 0.5, 1.0, 0.5, 0.5, 0.5, 0.5, 0.5, 1.0, 0.3333, 1.0, 0.3333, 0.5, 0.4578, 0.37, 0.25, 0.49, 0.04215, 0.37, 0.04215, 0.13, 0.25, 0.01, 0.4578, 0.13, 0.3333, 0.5, 0.3333, 1.0, 0.1667, 1.0, 0.1667, 0.5, 0.1667, 0.5, 0.1667, 1.0, -8.941e-08, 1.0, -8.941e-08, 0.5, 0.75, 0.49, 0.9578, 0.37, 0.9578, 0.13, 0.75, 0.01, 0.5422, 0.13, 0.5422, 0.37, 1.0, 0.5, 1.0, 1.0, 0.8333, 1.0, 0.8333, 0.5, 0.8333, 0.5, 0.8333, 1.0, 0.6667, 1.0, 0.6667, 0.5, 0.6667, 0.5, 0.6667, 1.0, 0.5, 1.0, 0.5, 0.5, 0.5, 0.5, 0.5, 1.0, 0.3333, 1.0, 0.3333, 0.5, 0.4578, 0.37, 0.25, 0.49, 0.04215, 0.37, 0.04215, 0.13, 0.25, 0.01, 0.4578, 0.13, 0.3333, 0.5, 0.3333, 1.0, 0.1667, 1.0, 0.1667, 0.5, 0.1667, 0.5, 0.1667, 1.0, -8.941e-08, 1.0, -8.941e-08, 0.5, 0.75, 0.49, 0.9578, 0.37, 0.9578, 0.13, 0.75, 0.01, 0.5422, 0.13, 0.5422, 0.37, 1.0, 0.5, 1.0, 1.0, 0.8333, 1.0, 0.8333, 0.5, 0.8333, 0.5, 0.8333, 1.0, 0.6667, 1.0, 0.6667, 0.5, 0.6667, 0.5, 0.6667, 1.0, 0.5, 1.0, 0.5, 0.5, 0.5, 0.5, 0.5, 1.0, 0.3333, 1.0, 0.3333, 0.5, 0.4578, 0.37, 0.25, 0.49, 0.04215, 0.37, 0.04215, 0.13, 0.25, 0.01, 0.4578, 0.13, 0.3333, 0.5, 0.3333, 1.0, 0.1667, 1.0, 0.1667, 0.5, 0.1667, 0.5, 0.1667, 1.0, -8.941e-08, 1.0, -8.941e-08, 0.5, 0.75, 0.49, 0.9578, 0.37, 0.9578, 0.13, 0.75, 0.01, 0.5422, 0.13, 0.5422, 0.37, 1.0, 0.5, 1.0, 1.0, 0.8333, 1.0, 0.8333, 0.5, 0.8333, 0.5, 0.8333, 1.0, 0.6667, 1.0, 0.6667, 0.5, 0.6667, 0.5, 0.6667, 1.0, 0.5, 1.0, 0.5, 0.5, 0.5, 0.5, 0.5, 1.0, 0.3333, 1.0, 0.3333, 0.5, 0.4578, 0.37, 0.25, 0.49, 0.04215, 0.37, 0.04215, 0.13, 0.25, 0.01, 0.4578, 0.13, 0.3333, 0.5, 0.3333, 1.0, 0.1667, 1.0, 0.1667, 0.5, 0.1667, 0.5, 0.1667, 1.0, -8.941e-08, 1.0, -8.941e-08, 0.5, 0.75, 0.49, 0.9578, 0.37, 0.9578, 0.13, 0.75, 0.01, 0.5422, 0.13, 0.5422, 0.37, 1.0, 0.5, 1.0, 1.0, 0.8333, 1.0, 0.8333, 0.5, 0.8333, 0.5, 0.8333, 1.0, 0.6667, 1.0, 0.6667, 0.5, 0.6667, 0.5, 0.6667, 1.0, 0.5, 1.0, 0.5, 0.5, 0.5, 0.5, 0.5, 1.0, 0.3333, 1.0, 0.3333, 0.5, 0.4578, 0.37, 0.25, 0.49, 0.04215, 0.37, 0.04215, 0.13, 0.25, 0.01, 0.4578, 0.13, 0.3333, 0.5, 0.3333, 1.0, 0.1667, 1.0, 0.1667, 0.5, 0.1667, 0.5, 0.1667, 1.0, -8.941e-08, 1.0, -8.941e-08, 0.5, 0.75, 0.49, 0.9578, 0.37, 0.9578, 0.13, 0.75, 0.01, 0.5422, 0.13, 0.5422, 0.37, 1.0, 0.5, 1.0, 1.0, 0.8333, 1.0, 0.8333, 0.5, 0.8333, 0.5, 0.8333, 1.0, 0.6667, 1.0, 0.6667, 0.5, 0.6667, 0.5, 0.6667, 1.0, 0.5, 1.0, 0.5, 0.5, 0.5, 0.5, 0.5, 1.0, 0.3333, 1.0, 0.3333, 0.5, 0.4578, 0.37, 0.25, 0.49, 0.04215, 0.37, 0.04215, 0.13, 0.25, 0.01, 0.4578, 0.13, 0.3333, 0.5, 0.3333, 1.0, 0.1667, 1.0, 0.1667, 0.5, 0.1667, 0.5, 0.1667, 1.0, -8.941e-08, 1.0, -8.941e-08, 0.5, 0.75, 0.49, 0.9578, 0.37, 0.9578, 0.13, 0.75, 0.01, 0.5422, 0.13, 0.5422, 0.37, 1.0, 0.5, 1.0, 1.0, 0.8333, 1.0, 0.8333, 0.5, 0.8333, 0.5, 0.8333, 1.0, 0.6667, 1.0, 0.6667, 0.5, 0.6667, 0.5, 0.6667, 1.0, 0.5, 1.0, 0.5, 0.5, 0.5, 0.5, 0.5, 1.0, 0.3333, 1.0, 0.3333, 0.5, 0.4578, 0.37, 0.25, 0.49, 0.04215, 0.37, 0.04215, 0.13, 0.25, 0.01, 0.4578, 0.13, 0.3333, 0.5, 0.3333, 1.0, 0.1667, 1.0, 0.1667, 0.5, 0.1667, 0.5, 0.1667, 1.0, -8.941e-08, 1.0, -8.941e-08, 0.5, 0.75, 0.49, 0.9578, 0.37, 0.9578, 0.13, 0.75, 0.01, 0.5422, 0.13, 0.5422, 0.37, 1.0, 0.5, 1.0, 1.0, 0.8333, 1.0, 0.8333, 0.5, 0.8333, 0.5, 0.8333, 1.0, 0.6667, 1.0, 0.6667, 0.5, 0.6667, 0.5, 0.6667, 1.0, 0.5, 1.0, 0.5, 0.5, 0.5, 0.5, 0.5, 1.0, 0.3333, 1.0, 0.3333, 0.5, 0.4578, 0.37, 0.25, 0.49, 0.04215, 0.37, 0.04215, 0.13, 0.25, 0.01, 0.4578, 0.13, 0.3333, 0.5, 0.3333, 1.0, 0.1667, 1.0, 0.1667, 0.5, 0.1667, 0.5, 0.1667, 1.0, -8.941e-08, 1.0, -8.941e-08, 0.5, 0.75, 0.49, 0.9578, 0.37, 0.9578, 0.13, 0.75, 0.01, 0.5422, 0.13, 0.5422, 0.37, 1.0, 0.5, 1.0, 1.0, 0.8333, 1.0, 0.8333, 0.5, 0.8333, 0.5, 0.8333, 1.0, 0.6667, 1.0, 0.6667, 0.5, 0.6667, 0.5, 0.6667, 1.0, 0.5, 1.0, 0.5, 0.5, 0.5, 0.5, 0.5, 1.0, 0.3333, 1.0, 0.3333, 0.5, 0.4578, 0.37, 0.25, 0.49, 0.04215, 0.37, 0.04215, 0.13, 0.25, 0.01, 0.4578, 0.13, 0.3333, 0.5, 0.3333, 1.0, 0.1667, 1.0, 0.1667, 0.5, 0.1667, 0.5, 0.1667, 1.0, -8.941e-08, 1.0, -8.941e-08, 0.5, 0.75, 0.49, 0.9578, 0.37, 0.9578, 0.13, 0.75, 0.01, 0.5422, 0.13, 0.5422, 0.37, 1.0, 0.5, 1.0, 1.0, 0.8333, 1.0, 0.8333, 0.5, 0.8333, 0.5, 0.8333, 1.0, 0.6667, 1.0, 0.6667, 0.5, 0.6667, 0.5, 0.6667, 1.0, 0.5, 1.0, 0.5, 0.5, 0.5, 0.5, 0.5, 1.0, 0.3333, 1.0, 0.3333, 0.5, 0.4578, 0.37, 0.25, 0.49, 0.04215, 0.37, 0.04215, 0.13, 0.25, 0.01, 0.4578, 0.13, 0.3333, 0.5, 0.3333, 1.0, 0.1667, 1.0, 0.1667, 0.5, 0.1667, 0.5, 0.1667, 1.0, -8.941e-08, 1.0, -8.941e-08, 0.5, 0.75, 0.49, 0.9578, 0.37, 0.9578, 0.13, 0.75, 0.01, 0.5422, 0.13, 0.5422, 0.37, 1.0, 0.5, 1.0, 1.0, 0.8333, 1.0, 0.8333, 0.5, 0.8333, 0.5, 0.8333, 1.0, 0.6667, 1.0, 0.6667, 0.5, 0.6667, 0.5, 0.6667, 1.0, 0.5, 1.0, 0.5, 0.5, 0.5, 0.5, 0.5, 1.0, 0.3333, 1.0, 0.3333, 0.5, 0.4578, 0.37, 0.25, 0.49, 0.04215, 0.37, 0.04215, 0.13, 0.25, 0.01, 0.4578, 0.13, 0.3333, 0.5, 0.3333, 1.0, 0.1667, 1.0, 0.1667, 0.5, 0.1667, 0.5, 0.1667, 1.0, -8.941e-08, 1.0, -8.941e-08, 0.5, 0.75, 0.49, 0.9578, 0.37, 0.9578, 0.13, 0.75, 0.01, 0.5422, 0.13, 0.5422, 0.37, 1.0, 0.5, 1.0, 1.0, 0.8333, 1.0, 0.8333, 0.5, 0.8333, 0.5, 0.8333, 1.0, 0.6667, 1.0, 0.6667, 0.5, 0.6667, 0.5, 0.6667, 1.0, 0.5, 1.0, 0.5, 0.5, 0.5, 0.5, 0.5, 1.0, 0.3333, 1.0, 0.3333, 0.5, 0.4578, 0.37, 0.25, 0.49, 0.04215, 0.37, 0.04215, 0.13, 0.25, 0.01, 0.4578, 0.13, 0.3333, 0.5, 0.3333, 1.0, 0.1667, 1.0, 0.1667, 0.5, 0.1667, 0.5, 0.1667, 1.0, -8.941e-08, 1.0, -8.941e-08, 0.5, 0.75, 0.49, 0.9578, 0.37, 0.9578, 0.13, 0.75, 0.01, 0.5422, 0.13, 0.5422, 0.37, 1.0, 0.5, 1.0, 1.0, 0.8333, 1.0, 0.8333, 0.5, 0.8333, 0.5, 0.8333, 1.0, 0.6667, 1.0, 0.6667, 0.5, 0.6667, 0.5, 0.6667, 1.0, 0.5, 1.0, 0.5, 0.5, 0.5, 0.5, 0.5, 1.0, 0.3333, 1.0, 0.3333, 0.5, 0.4578, 0.37, 0.25, 0.49, 0.04215, 0.37, 0.04215, 0.13, 0.25, 0.01, 0.4578, 0.13, 0.3333, 0.5, 0.3333, 1.0, 0.1667, 1.0, 0.1667, 0.5, 0.1667, 0.5, 0.1667, 1.0, -8.941e-08, 1.0, -8.941e-08, 0.5, 0.75, 0.49, 0.9578, 0.37, 0.9578, 0.13, 0.75, 0.01, 0.5422, 0.13, 0.5422, 0.37, 1.0, 0.5, 1.0, 1.0, 0.8333, 1.0, 0.8333, 0.5, 0.8333, 0.5, 0.8333, 1.0, 0.6667, 1.0, 0.6667, 0.5, 0.6667, 0.5, 0.6667, 1.0, 0.5, 1.0, 0.5, 0.5, 0.5, 0.5, 0.5, 1.0, 0.3333, 1.0, 0.3333, 0.5, 0.4578, 0.37, 0.25, 0.49, 0.04215, 0.37, 0.04215, 0.13, 0.25, 0.01, 0.4578, 0.13, 0.3333, 0.5, 0.3333, 1.0, 0.1667, 1.0, 0.1667, 0.5, 0.1667, 0.5, 0.1667, 1.0, -8.941e-08, 1.0, -8.941e-08, 0.5, 0.75, 0.49, 0.9578, 0.37, 0.9578, 0.13, 0.75, 0.01, 0.5422, 0.13, 0.5422, 0.37, 1.0, 0.5, 1.0, 1.0, 0.8333, 1.0, 0.8333, 0.5, 0.8333, 0.5, 0.8333, 1.0, 0.6667, 1.0, 0.6667, 0.5, 0.6667, 0.5, 0.6667, 1.0, 0.5, 1.0, 0.5, 0.5, 0.5, 0.5, 0.5, 1.0, 0.3333, 1.0, 0.3333, 0.5, 0.4578, 0.37, 0.25, 0.49, 0.04215, 0.37, 0.04215, 0.13, 0.25, 0.01, 0.4578, 0.13, 0.3333, 0.5, 0.3333, 1.0, 0.1667, 1.0, 0.1667, 0.5, 0.1667, 0.5, 0.1667, 1.0, -8.941e-08, 1.0, -8.941e-08, 0.5, 0.75, 0.49, 0.9578, 0.37, 0.9578, 0.13, 0.75, 0.01, 0.5422, 0.13, 0.5422, 0.37, 1.0, 0.5, 1.0, 1.0, 0.8333, 1.0, 0.8333, 0.5, 0.8333, 0.5, 0.8333, 1.0, 0.6667, 1.0, 0.6667, 0.5, 0.6667, 0.5, 0.6667, 1.0, 0.5, 1.0, 0.5, 0.5, 0.5, 0.5, 0.5, 1.0, 0.3333, 1.0, 0.3333, 0.5, 0.4578, 0.37, 0.25, 0.49, 0.04215, 0.37, 0.04215, 0.13, 0.25, 0.01, 0.4578, 0.13, 0.3333, 0.5, 0.3333, 1.0, 0.1667, 1.0, 0.1667, 0.5, 0.1667, 0.5, 0.1667, 1.0, -8.941e-08, 1.0, -8.941e-08, 0.5, 0.75, 0.49, 0.9578, 0.37, 0.9578, 0.13, 0.75, 0.01, 0.5422, 0.13, 0.5422, 0.37, 1.0, 0.5, 1.0, 1.0, 0.8333, 1.0, 0.8333, 0.5, 0.8333, 0.5, 0.8333, 1.0, 0.6667, 1.0, 0.6667, 0.5, 0.6667, 0.5, 0.6667, 1.0, 0.5, 1.0, 0.5, 0.5, 0.5, 0.5, 0.5, 1.0, 0.3333, 1.0, 0.3333, 0.5, 0.4578, 0.37, 0.25, 0.49, 0.04215, 0.37, 0.04215, 0.13, 0.25, 0.01, 0.4578, 0.13, 0.3333, 0.5, 0.3333, 1.0, 0.1667, 1.0, 0.1667, 0.5, 0.1667, 0.5, 0.1667, 1.0, -8.941e-08, 1.0, -8.941e-08, 0.5, 0.75, 0.49, 0.9578, 0.37, 0.9578, 0.13, 0.75, 0.01, 0.5422, 0.13, 0.5422, 0.37, 1.0, 0.5, 1.0, 1.0, 0.8333, 1.0, 0.8333, 0.5, 0.8333, 0.5, 0.8333, 1.0, 0.6667, 1.0, 0.6667, 0.5, 0.6667, 0.5, 0.6667, 1.0, 0.5, 1.0, 0.5, 0.5, 0.5, 0.5, 0.5, 1.0, 0.3333, 1.0, 0.3333, 0.5, 0.4578, 0.37, 0.25, 0.49, 0.04215, 0.37, 0.04215, 0.13, 0.25, 0.01, 0.4578, 0.13, 0.3333, 0.5, 0.3333, 1.0, 0.1667, 1.0, 0.1667, 0.5, 0.1667, 0.5, 0.1667, 1.0, -8.941e-08, 1.0, -8.941e-08, 0.5, 0.75, 0.49, 0.9578, 0.37, 0.9578, 0.13, 0.75, 0.01, 0.5422, 0.13, 0.5422, 0.37, 1.0, 0.5, 1.0, 1.0, 0.8333, 1.0, 0.8333, 0.5, 0.8333, 0.5, 0.8333, 1.0, 0.6667, 1.0, 0.6667, 0.5, 0.6667, 0.5, 0.6667, 1.0, 0.5, 1.0, 0.5, 0.5, 0.5, 0.5, 0.5, 1.0, 0.3333, 1.0, 0.3333, 0.5, 0.4578, 0.37, 0.25, 0.49, 0.04215, 0.37, 0.04215, 0.13, 0.25, 0.01, 0.4578, 0.13, 0.3333, 0.5, 0.3333, 1.0, 0.1667, 1.0, 0.1667, 0.5, 0.1667, 0.5, 0.1667, 1.0, -8.941e-08, 1.0, -8.941e-08, 0.5, 0.75, 0.49, 0.9578, 0.37, 0.9578, 0.13, 0.75, 0.01, 0.5422, 0.13, 0.5422, 0.37])
me_cylinder_016.use_remesh_fix_poles = True
me_cylinder_016.use_remesh_preserve_attributes = False
me_cylinder_016.use_mirror_vertex_groups = False
me_cylinder_016.update()

# ---- objects
ob_camera = bpy.data.objects.new('Camera', cam_camera)
ob_cylinder_016 = bpy.data.objects.new('Cylinder.016', me_cylinder_016)

# ---- transforms, parenting, visibility, modifiers, constraints
ob_camera.location = (7.359, -6.926, 4.958)
ob_camera.rotation_euler = (1.109, 0.0, 0.8149)
ob_camera.lock_rotations_4d = False
ob_camera.empty_display_type = 'ARROWS'
ob_camera.color = (0.0, 0.0, 0.0, 0.0)
ob_camera.display_type = 'WIRE'
ob_camera.lineart.crease_threshold = 0.0
ob_cylinder_016.location = (5.091, 6.676, 0.0)
ob_cylinder_016.lineart.crease_threshold = 0.0

# ---- collection membership
col_collection.objects.link(ob_camera)
col_collection.objects.link(ob_cylinder_016)

# ---- scene / render settings (as saved in the file)
scene.camera = ob_camera
scene.frame_start = 1; scene.frame_end = 250; scene.frame_set(1)
scene.render.engine = 'BLENDER_EEVEE_NEXT'
scene.cycles.use_denoising = False
scene.cycles.samples = 128
scene.cycles.sampling_pattern = 'TABULATED_SOBOL'
scene.cycles.use_adaptive_sampling = False
scene.cycles.use_light_tree = False
scene.view_settings.view_transform = 'Filmic'
bpy.context.view_layer.update()

# ---- added for rendering (the .blend has no usable light): sun
light_auto_sun = bpy.data.lights.new('AutoSun', 'SUN')
light_auto_sun.energy = 3.0
light_auto_sun.angle = 0.0523599
ob_auto_sun = bpy.data.objects.new('AutoSun', light_auto_sun)
scene.collection.objects.link(ob_auto_sun)
ob_auto_sun.rotation_euler = (0.872665, 0.174533, 0.523599)
bpy.context.view_layer.update()
